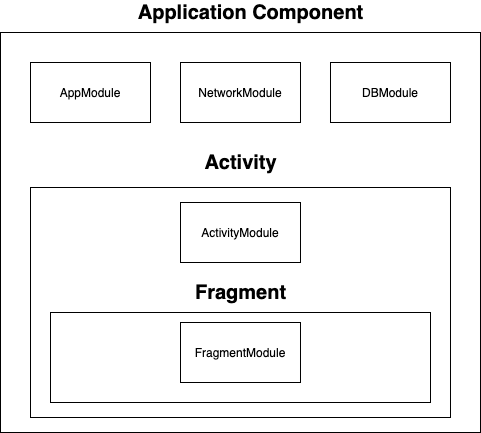

The diagram above was exported from draw.io. Its source (the exported page's mxGraphModel, read from the mxfile embedded in the PNG):
<mxGraphModel dx="1384" dy="852" grid="1" gridSize="10" guides="1" tooltips="1" connect="1" arrows="1" fold="1" page="1" pageScale="1" pageWidth="827" pageHeight="1169" math="0" shadow="0">
  <root>
    <mxCell id="0" />
    <mxCell id="1" parent="0" />
    <mxCell id="tLEiybfdtEpAW48fA8gJ-1" value="" style="rounded=0;whiteSpace=wrap;html=1;" vertex="1" parent="1">
      <mxGeometry x="200" y="200" width="480" height="400" as="geometry" />
    </mxCell>
    <mxCell id="tLEiybfdtEpAW48fA8gJ-2" value="AppModule" style="rounded=0;whiteSpace=wrap;html=1;" vertex="1" parent="1">
      <mxGeometry x="230" y="230" width="120" height="60" as="geometry" />
    </mxCell>
    <mxCell id="tLEiybfdtEpAW48fA8gJ-3" value="" style="rounded=0;whiteSpace=wrap;html=1;" vertex="1" parent="1">
      <mxGeometry x="230" y="355" width="420" height="230" as="geometry" />
    </mxCell>
    <mxCell id="tLEiybfdtEpAW48fA8gJ-4" value="NetworkModule" style="rounded=0;whiteSpace=wrap;html=1;" vertex="1" parent="1">
      <mxGeometry x="380" y="230" width="120" height="60" as="geometry" />
    </mxCell>
    <mxCell id="tLEiybfdtEpAW48fA8gJ-5" value="DBModule" style="rounded=0;whiteSpace=wrap;html=1;" vertex="1" parent="1">
      <mxGeometry x="530" y="230" width="120" height="60" as="geometry" />
    </mxCell>
    <mxCell id="tLEiybfdtEpAW48fA8gJ-6" value="ActivityModule" style="rounded=0;whiteSpace=wrap;html=1;" vertex="1" parent="1">
      <mxGeometry x="380" y="370" width="120" height="60" as="geometry" />
    </mxCell>
    <mxCell id="tLEiybfdtEpAW48fA8gJ-7" value="" style="rounded=0;whiteSpace=wrap;html=1;" vertex="1" parent="1">
      <mxGeometry x="250" y="480" width="380" height="90" as="geometry" />
    </mxCell>
    <mxCell id="tLEiybfdtEpAW48fA8gJ-8" value="&lt;font style=&quot;font-size: 20px&quot;&gt;&lt;b&gt;Application Component&lt;/b&gt;&lt;/font&gt;" style="text;html=1;align=center;verticalAlign=middle;resizable=0;points=[];autosize=1;" vertex="1" parent="1">
      <mxGeometry x="330" y="170" width="240" height="20" as="geometry" />
    </mxCell>
    <mxCell id="tLEiybfdtEpAW48fA8gJ-9" value="&lt;font style=&quot;font-size: 20px&quot;&gt;&lt;b&gt;Activity&lt;/b&gt;&lt;/font&gt;" style="text;html=1;align=center;verticalAlign=middle;resizable=0;points=[];autosize=1;" vertex="1" parent="1">
      <mxGeometry x="395" y="320" width="90" height="20" as="geometry" />
    </mxCell>
    <mxCell id="tLEiybfdtEpAW48fA8gJ-10" value="&lt;font style=&quot;font-size: 20px&quot;&gt;&lt;b&gt;Fragment&lt;/b&gt;&lt;/font&gt;" style="text;html=1;align=center;verticalAlign=middle;resizable=0;points=[];autosize=1;" vertex="1" parent="1">
      <mxGeometry x="385" y="450" width="110" height="20" as="geometry" />
    </mxCell>
    <mxCell id="tLEiybfdtEpAW48fA8gJ-11" value="FragmentModule" style="rounded=0;whiteSpace=wrap;html=1;" vertex="1" parent="1">
      <mxGeometry x="380" y="490" width="120" height="60" as="geometry" />
    </mxCell>
  </root>
</mxGraphModel>